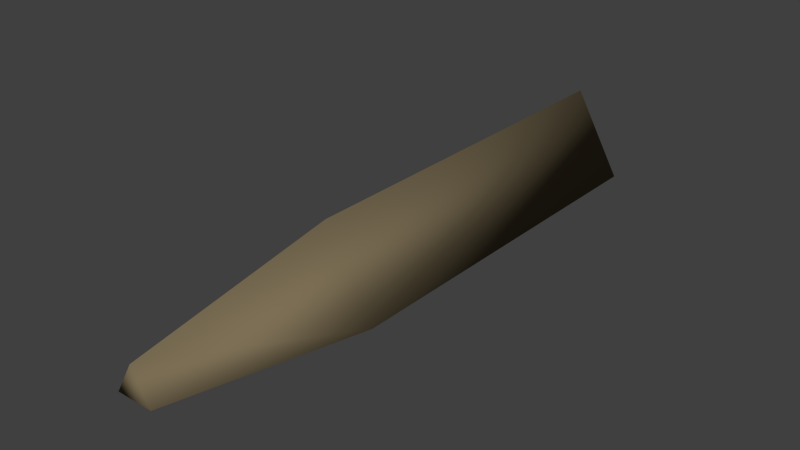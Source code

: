 # Source: MissileNPC.blend  (saved by Blender 2.74.0; exported with 4.5.12 LTS)
import bpy
from mathutils import Matrix  # noqa: F401  (used for matrix-valued properties, if any)

bpy.ops.wm.read_factory_settings(use_empty=True)
scene = bpy.context.scene
scene.name = 'Scene'

# ---- collections
col_collection_1 = bpy.data.collections.new('Collection 1'); scene.collection.children.link(col_collection_1)

# ---- materials (node trees are filled in below, after node groups)
mat_missilenpc = bpy.data.materials.new('MissileNPC')
mat_missilenpc.alpha_threshold = 0.0
mat_missilenpc.use_transparent_shadow = False
mat_missilenpc.diffuse_color = (0.2019, 0.1591, 0.09157, 1.0)
mat_missilenpc.roughness = 0.5

# ---- material node trees

# ---- world
world_world = bpy.data.worlds.new('World'); scene.world = world_world
world_world.color = (0.05088, 0.05088, 0.05088)
world_world.use_sun_shadow = False
world_world.sun_shadow_jitter_overblur = 0.0
world_world.cycles.sampling_method = 'MANUAL'
world_world.cycles.sample_map_resolution = 256

# ---- meshes
me_cylinder = bpy.data.meshes.new('Cylinder')
me_cylinder.from_pydata([(-1.105e-08, 0.5231, -1.0), (-1.105e-08, 0.5231, 2.606), (0.453, -0.2616, -1.0), (0.453, -0.2616, 2.606), (-0.453, -0.2616, -1.0), (-0.453, -0.2616, 2.606), (0.1686, -0.09735, 4.471), (2.943e-08, 0.1947, 4.471), (-0.1686, -0.09735, 4.471)], [], [(0, 1, 3, 2), (4, 5, 1, 0), (2, 3, 5, 4), (6, 7, 8), (0, 2, 4), (7, 6, 3, 1), (6, 8, 5, 3), (8, 7, 1, 5)])
me_cylinder.polygons.foreach_set('use_smooth', [True] * 8)
me_cylinder.materials.append(mat_missilenpc)
me_cylinder.use_remesh_preserve_volume = False
me_cylinder.use_remesh_preserve_attributes = False
me_cylinder.use_mirror_vertex_groups = False
me_cylinder.update()

# ---- objects
ob_cylinder = bpy.data.objects.new('Cylinder', me_cylinder)

# ---- transforms, parenting, visibility, modifiers, constraints
ob_cylinder.location = (0.0, 0.0, 0.0)
ob_cylinder.rotation_euler = (1.571, -0.0, 0.0)
ob_cylinder.lineart.crease_threshold = 0.0

# ---- collection membership
col_collection_1.objects.link(ob_cylinder)

# ---- scene / render settings (as saved in the file)
scene.frame_start = 1; scene.frame_end = 250; scene.frame_set(1)
scene.render.engine = 'BLENDER_EEVEE_NEXT'
scene.render.resolution_percentage = 50
scene.render.dither_intensity = 0.0
scene.cycles.use_denoising = False
scene.cycles.samples = 10
scene.cycles.sampling_pattern = 'TABULATED_SOBOL'
scene.cycles.light_sampling_threshold = 0.0
scene.cycles.use_adaptive_sampling = False
scene.cycles.use_light_tree = False
scene.cycles.blur_glossy = 0.0
scene.cycles.pixel_filter_type = 'GAUSSIAN'
scene.cycles.sample_clamp_indirect = 0.0
scene.view_settings.view_transform = 'Standard'
bpy.context.view_layer.update()

# ---- added for rendering (the .blend has no active camera and no usable light): camera, sun
cam_auto = bpy.data.cameras.new('AutoCamera')
cam_auto.lens = 50.0
cam_auto.sensor_width = 36.0
cam_auto.clip_end = 1000.0
ob_auto_camera = bpy.data.objects.new('AutoCamera', cam_auto)
scene.collection.objects.link(ob_auto_camera)
ob_auto_camera.location = (5.18184, -7.95364, 4.27625)
ob_auto_camera.rotation_euler = (1.09748, -7.21219e-08, 0.694738)
scene.camera = ob_auto_camera
light_auto_sun = bpy.data.lights.new('AutoSun', 'SUN')
light_auto_sun.energy = 3.0
light_auto_sun.angle = 0.0523599
ob_auto_sun = bpy.data.objects.new('AutoSun', light_auto_sun)
scene.collection.objects.link(ob_auto_sun)
ob_auto_sun.rotation_euler = (0.872665, 0.174533, 0.523599)
bpy.context.view_layer.update()
